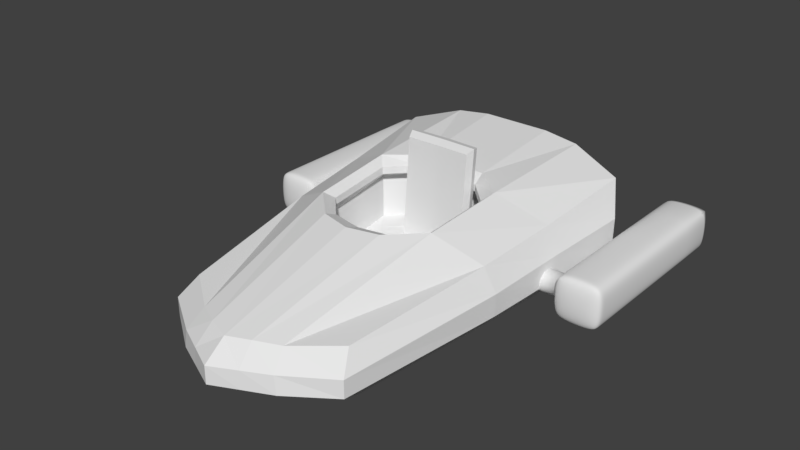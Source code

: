 # Source: Protitipo1.blend  (saved by Blender 2.78.0; exported with 4.5.12 LTS)
import bpy
from mathutils import Matrix  # noqa: F401  (used for matrix-valued properties, if any)

bpy.ops.wm.read_factory_settings(use_empty=True)
scene = bpy.context.scene
scene.name = 'Scene'

# ---- collections
col_collection_1 = bpy.data.collections.new('Collection 1'); scene.collection.children.link(col_collection_1)

# ---- world
world_world = bpy.data.worlds.new('World'); scene.world = world_world
world_world.color = (0.05088, 0.05088, 0.05088)
world_world.use_sun_shadow = False
world_world.sun_shadow_jitter_overblur = 0.0
world_world.cycles.sampling_method = 'MANUAL'

# ---- meshes
me_cube_001 = bpy.data.meshes.new('Cube.001')
me_cube_001.from_pydata([(0.4522, 0.7986, 0.1093), (0.4522, 0.7986, 0.2488), (0.4522, 0.9381, 0.1093), (0.4522, 0.9381, 0.2488), (0.821, 0.7986, 0.1093), (0.821, 0.7986, 0.2488), (0.821, 0.9381, 0.1093), (0.821, 0.9381, 0.2488), (0.8414, 0.7669, 0.06718), (0.8414, 0.7669, 0.291), (0.8414, 1.914, 0.06718), (0.8414, 1.914, 0.291), (1.074, 0.7669, 0.06718), (1.074, 0.7669, 0.291), (1.074, 1.914, 0.06718), (1.074, 1.914, 0.291), (0.8414, 0.9381, 0.06718), (0.8414, 0.9381, 0.291), (1.074, 0.9381, 0.06718), (1.074, 0.9381, 0.291), (0.8414, 0.7986, 0.291), (1.074, 0.7986, 0.06718), (0.8414, 0.7986, 0.06718), (1.074, 0.7986, 0.291), (0.821, 1.914, 0.1093), (0.821, 0.7623, 0.1093), (1.094, 1.914, 0.1093), (1.094, 0.7623, 0.1093), (1.094, 0.9381, 0.1093), (1.094, 0.7986, 0.1093), (0.821, 1.914, 0.2488), (0.821, 0.7623, 0.2488), (1.094, 1.914, 0.2488), (1.094, 0.7623, 0.2488), (1.094, 0.9381, 0.2488), (1.094, 0.7986, 0.2488), (0.8893, 0.7623, 0.04761), (0.8893, 0.7623, 0.3106), (0.8893, 1.914, 0.04761), (0.8893, 1.914, 0.3106), (0.8893, 0.9381, 0.3106), (0.8893, 0.9381, 0.04761), (0.8893, 0.7986, 0.3106), (0.8893, 0.7986, 0.04761), (0.8716, 1.914, 0.09213), (0.8893, 0.7369, 0.1093), (0.8893, 0.7369, 0.2488), (0.8716, 1.914, 0.266), (1.033, 0.7623, 0.04761), (1.033, 1.914, 0.04761), (1.033, 0.9381, 0.3106), (1.033, 0.9381, 0.04761), (1.033, 0.7986, 0.3106), (1.033, 0.7986, 0.04761), (1.05, 1.914, 0.09213), (1.033, 0.7369, 0.1093), (1.033, 0.7369, 0.2488), (1.05, 1.914, 0.266), (1.033, 0.7623, 0.3106), (1.033, 1.914, 0.3106), (0.8893, 1.339, 0.2488), (0.8893, 1.339, 0.1093), (1.033, 1.339, 0.1093), (1.033, 1.339, 0.2488)], [], [(0, 1, 3, 2), (2, 3, 7, 6), (50, 52, 23, 19), (4, 5, 1, 0), (2, 6, 4, 0), (7, 3, 1, 5), (55, 48, 12, 27), (32, 15, 19, 34), (53, 51, 18, 21), (59, 50, 19, 15), (35, 23, 13, 33), (51, 49, 14, 18), (52, 58, 13, 23), (57, 59, 15, 32), (34, 19, 23, 35), (48, 53, 21, 12), (5, 20, 17, 7), (6, 16, 22, 4), (18, 28, 29, 21), (49, 54, 26, 14), (21, 29, 27, 12), (14, 26, 28, 18), (56, 55, 27, 33), (58, 56, 33, 13), (28, 34, 35, 29), (54, 57, 32, 26), (29, 35, 33, 27), (26, 32, 34, 28), (9, 20, 5, 31), (8, 25, 4, 22), (4, 25, 31, 5), (11, 30, 7, 17), (10, 16, 6, 24), (6, 7, 30, 24), (24, 30, 47, 44), (9, 31, 46, 37), (31, 25, 45, 46), (10, 24, 44, 38), (8, 22, 43, 36), (30, 11, 39, 47), (20, 9, 37, 42), (16, 10, 38, 41), (11, 17, 40, 39), (22, 16, 41, 43), (25, 8, 36, 45), (17, 20, 42, 40), (47, 57, 63, 60), (37, 46, 56, 58), (46, 45, 55, 56), (38, 44, 54, 49), (36, 43, 53, 48), (47, 39, 59, 57), (42, 37, 58, 52), (41, 38, 49, 51), (39, 40, 50, 59), (43, 41, 51, 53), (45, 36, 48, 55), (40, 42, 52, 50), (61, 60, 63, 62), (57, 54, 62, 63), (44, 47, 60, 61), (54, 44, 61, 62)])
me_cube_001.polygons.foreach_set('use_smooth', [True] * 62)
_k = set([(44, 47), (44, 54), (47, 57), (54, 57)])
me_cube_001.attributes.new('sharp_edge', 'BOOLEAN', 'EDGE').data.foreach_set('value', [ (min(e.vertices), max(e.vertices)) in _k for e in me_cube_001.edges])
_k = {(0, 2): 1.0, (0, 1): 1.0, (1, 3): 1.0, (2, 3): 1.0, (6, 7): 1.0, (4, 6): 1.0, (5, 7): 1.0, (4, 5): 1.0, (10, 24): 0.56863, (14, 26): 0.56863, (14, 49): 0.56863, (11, 39): 0.56863, (24, 30): 0.56863, (26, 32): 0.56863, (11, 30): 0.56863, (15, 32): 0.56863, (10, 38): 0.56863, (39, 59): 0.56863, (44, 47): 1.0, (38, 49): 0.56863, (44, 54): 1.0, (47, 57): 1.0, (15, 59): 0.56863, (54, 57): 1.0}
me_cube_001.attributes.new('crease_edge', 'FLOAT', 'EDGE').data.foreach_set('value', [_k.get((min(e.vertices), max(e.vertices)), 0.0) for e in me_cube_001.edges])
me_cube_001.use_remesh_preserve_volume = False
me_cube_001.use_remesh_preserve_attributes = False
me_cube_001.use_mirror_vertex_groups = False
me_cube_001.update()
me_cube = bpy.data.meshes.new('Cube')
me_cube.from_pydata([(0.4796, -0.3177, 0.01333), (0.4952, -0.39, 0.3196), (0.6473, 1.438, 0.01333), (0.6965, 1.542, 0.51), (0.0, 1.438, 0.01333), (0.0, 1.6, 0.6378), (0.0, -0.5947, 0.01333), (0.0, -0.6761, 0.312), (0.5634, 0.4557, 0.01333), (0.6127, 0.4557, 0.3995), (0.0, 0.1404, 0.5351), (0.0, 0.1404, 0.01333), (0.6054, 0.9468, 0.01333), (0.6546, 0.9468, 0.4409), (0.0, 1.017, 0.5765), (0.0, 0.8776, 0.01333), (0.4018, 1.6, 0.6099), (0.3179, -0.4562, 0.01333), (0.4018, 1.438, 0.01333), (0.26, -0.5628, 0.3083), (0.3598, 0.3604, 0.5351), (0.3598, 0.2096, 0.01333), (0.3808, 0.9122, 0.01333), (0.3808, 0.8548, 0.5765), (0.77, 1.438, 0.326), (0.7678, 1.438, 0.1696), (0.5517, -0.4895, 0.2156), (0.5517, -0.4895, 0.1145), (0.0, -0.8035, 0.2156), (0.0, -0.8035, 0.1145), (0.3893, 1.389, 0.5002), (0.6323, 1.389, 0.4455), (0.6887, 0.4557, 0.2708), (0.684, 0.4557, 0.1421), (0.7256, 0.9468, 0.2984), (0.7259, 0.9468, 0.1559), (0.2902, -0.6593, 0.2156), (0.3041, -0.6622, 0.1145), (0.0, 1.389, 0.05888), (0.2237, 1.389, 0.05888), (0.2009, 1.438, 0.01333), (0.13, -0.6291, 0.3177), (0.1799, 0.175, 0.01333), (0.1904, 0.8949, 0.01333), (0.2009, 1.6, 0.6378), (0.159, -0.5255, 0.01333), (0.1799, 0.1845, 0.5351), (0.1904, 1.009, 0.5765), (0.5917, 1.389, 0.05888), (0.6911, 1.389, 0.1877), (0.152, -0.7328, 0.1145), (0.1451, -0.7314, 0.2156), (0.0, 0.229, 0.4994), (0.0, 0.9548, 0.5327), (0.3146, 0.406, 0.4994), (0.3314, 0.8039, 0.5327), (0.1818, 0.2645, 0.4994), (0.1903, 0.9483, 0.5327), (0.0, 0.229, 0.4582), (0.0, 0.9548, 0.4915), (0.3146, 0.406, 0.4582), (0.3314, 0.8039, 0.4915), (0.1818, 0.2645, 0.4582), (0.1903, 0.9483, 0.4915), (0.0, 0.1041, 0.3778), (0.0, 1.074, 0.4454), (0.3624, 0.3405, 0.3778), (0.3849, 0.872, 0.4454), (0.1851, 0.1514, 0.3778), (0.1963, 1.065, 0.4454), (0.0, 0.1041, 0.127), (0.0, 1.074, 0.1946), (0.3624, 0.3405, 0.127), (0.3849, 0.872, 0.1946), (0.1851, 0.1514, 0.127), (0.1963, 1.065, 0.1946), (0.0, 0.4527, 0.1507), (0.0, 0.8187, 0.1709), (0.2401, 0.5233, 0.1507), (0.2469, 0.682, 0.1709), (0.1872, 0.4669, 0.1507), (0.1906, 0.8161, 0.1709), (0.3893, 1.6, 0.5615), (0.6323, 1.542, 0.4732), (0.6911, 1.438, 0.1877), (0.5917, 1.438, 0.05888), (0.2237, 1.438, 0.05888), (0.0, 1.438, 0.05888), (0.2237, 1.6, 0.5894), (0.3893, 1.438, 0.05888), (0.6929, 1.438, 0.3166), (0.0, 1.6, 0.5894), (0.0, 1.389, 0.206), (0.2237, 1.389, 0.5002), (0.3893, 1.389, 0.05888), (0.3893, 1.389, 0.206), (0.6929, 1.389, 0.3166), (0.0, 1.389, 0.5002), (0.0, 1.389, 0.3531), (0.3893, 1.389, 0.3531), (0.2237, 1.389, 0.206), (0.2237, 1.389, 0.3531), (0.1934, 0.9023, 0.1828), (0.3159, 0.777, 0.1828), (0.0, 0.9079, 0.1828), (0.3012, 0.4319, 0.1388), (0.1861, 0.3092, 0.1388), (0.0, 0.2784, 0.1388), (0.0, 0.8656, 0.7309), (0.1906, 0.863, 0.7309), (0.1934, 0.9492, 0.7427), (0.0, 0.9548, 0.7427), (0.2063, 0.8592, 0.1768), (0.2814, 0.7295, 0.1768), (0.2707, 0.4776, 0.1448), (0.1867, 0.388, 0.1448), (0.0, 0.3655, 0.1448), (0.2063, 0.9061, 0.7532), (0.0, 0.9102, 0.7532)], [], [(40, 4, 87, 86), (32, 9, 1, 26), (21, 8, 0, 17), (46, 10, 7, 41), (51, 41, 7, 28), (22, 12, 8, 21), (34, 13, 9, 32), (24, 3, 13, 34), (18, 2, 12, 22), (44, 5, 14, 47), (3, 16, 23, 13), (40, 18, 22, 43), (43, 22, 21, 42), (13, 23, 20, 9), (26, 1, 19, 36), (9, 20, 19, 1), (42, 21, 17, 45), (24, 25, 84, 90), (44, 16, 82, 88), (25, 2, 85, 84), (0, 27, 37, 17), (27, 26, 36, 37), (2, 25, 35, 12), (25, 24, 34, 35), (12, 35, 33, 8), (35, 34, 32, 33), (45, 50, 29, 6), (50, 51, 28, 29), (8, 33, 27, 0), (33, 32, 26, 27), (3, 24, 90, 83), (5, 44, 88, 91), (37, 36, 51, 50), (17, 37, 50, 45), (16, 3, 83, 82), (2, 18, 89, 85), (18, 40, 86, 89), (11, 42, 45, 6), (15, 43, 42, 11), (4, 40, 43, 15), (16, 44, 47, 23), (36, 19, 41, 51), (20, 46, 41, 19), (46, 20, 54, 56), (20, 23, 55, 54), (47, 14, 53, 57), (23, 47, 57, 55), (10, 46, 56, 52), (55, 57, 63, 61), (57, 53, 59, 63), (54, 55, 61, 60), (56, 54, 60, 62), (52, 56, 62, 58), (61, 63, 69, 67), (63, 59, 65, 69), (60, 61, 67, 66), (62, 60, 66, 68), (58, 62, 68, 64), (67, 69, 75, 73), (69, 65, 71, 75), (66, 67, 73, 72), (68, 66, 72, 74), (64, 68, 74, 70), (113, 112, 81, 79), (112, 102, 110, 117), (114, 113, 79, 78), (115, 114, 78, 80), (116, 115, 80, 76), (78, 79, 81, 80), (80, 81, 77, 76), (90, 84, 49, 96), (84, 85, 48, 49), (91, 88, 93, 97), (88, 82, 30, 93), (83, 90, 96, 31), (82, 83, 31, 30), (89, 86, 39, 94), (86, 87, 38, 39), (85, 89, 94, 48), (99, 30, 31, 96), (101, 93, 30, 99), (39, 100, 95, 94), (100, 101, 99, 95), (94, 95, 49, 48), (95, 99, 96, 49), (92, 98, 101, 100), (38, 92, 100, 39), (98, 97, 93, 101), (70, 74, 106, 107), (74, 72, 105, 106), (72, 73, 103, 105), (75, 71, 104, 102), (73, 75, 102, 103), (117, 118, 108, 109), (102, 104, 111, 110), (77, 81, 109, 108), (110, 111, 118, 117), (107, 106, 115, 116), (106, 105, 114, 115), (105, 103, 113, 114), (81, 112, 117, 109), (103, 102, 112, 113)])
me_cube.use_remesh_preserve_volume = False
me_cube.use_remesh_preserve_attributes = False
me_cube.use_mirror_vertex_groups = False
me_cube.update()

# ---- objects
ob_escapes = bpy.data.objects.new('Escapes', me_cube_001)
ob_nave = bpy.data.objects.new('Nave', me_cube)

# ---- transforms, parenting, visibility, modifiers, constraints
ob_escapes.location = (0.0, 0.0, 0.0)
ob_escapes.lineart.crease_threshold = 0.0
_m = ob_escapes.modifiers.new('Mirror', 'MIRROR')
_m = ob_escapes.modifiers.new('Subsurf', 'SUBSURF')
_m.uv_smooth = 'PRESERVE_CORNERS'
_m.quality = 2
_m.show_only_control_edges = False
_m = ob_escapes.modifiers.new('EdgeSplit', 'EDGE_SPLIT')
_m.split_angle = 1.571
ob_nave.location = (0.0, 0.0, 0.0)
ob_nave.lineart.crease_threshold = 0.0
_m = ob_nave.modifiers.new('Mirror', 'MIRROR')
_m.use_clip = True

# ---- collection membership
col_collection_1.objects.link(ob_escapes)
col_collection_1.objects.link(ob_nave)

# ---- scene / render settings (as saved in the file)
scene.frame_start = 1; scene.frame_end = 250; scene.frame_set(0)
scene.render.engine = 'BLENDER_EEVEE_NEXT'
scene.render.resolution_percentage = 50
scene.render.dither_intensity = 0.0
scene.cycles.use_denoising = False
scene.cycles.samples = 128
scene.cycles.sampling_pattern = 'TABULATED_SOBOL'
scene.cycles.light_sampling_threshold = 0.0
scene.cycles.use_adaptive_sampling = False
scene.cycles.use_light_tree = False
scene.cycles.blur_glossy = 0.0
scene.cycles.sample_clamp_indirect = 0.0
scene.view_settings.view_transform = 'Standard'
bpy.context.view_layer.update()

# ---- added for rendering (the .blend has no active camera and no usable light): camera, sun
cam_auto = bpy.data.cameras.new('AutoCamera')
cam_auto.lens = 50.0
cam_auto.sensor_width = 36.0
cam_auto.clip_end = 1000.0
ob_auto_camera = bpy.data.objects.new('AutoCamera', cam_auto)
scene.collection.objects.link(ob_auto_camera)
ob_auto_camera.location = (3.29879, -3.4035, 3.0223)
ob_auto_camera.rotation_euler = (1.09748, -7.21219e-08, 0.694738)
scene.camera = ob_auto_camera
light_auto_sun = bpy.data.lights.new('AutoSun', 'SUN')
light_auto_sun.energy = 3.0
light_auto_sun.angle = 0.0523599
ob_auto_sun = bpy.data.objects.new('AutoSun', light_auto_sun)
scene.collection.objects.link(ob_auto_sun)
ob_auto_sun.rotation_euler = (0.872665, 0.174533, 0.523599)
bpy.context.view_layer.update()
